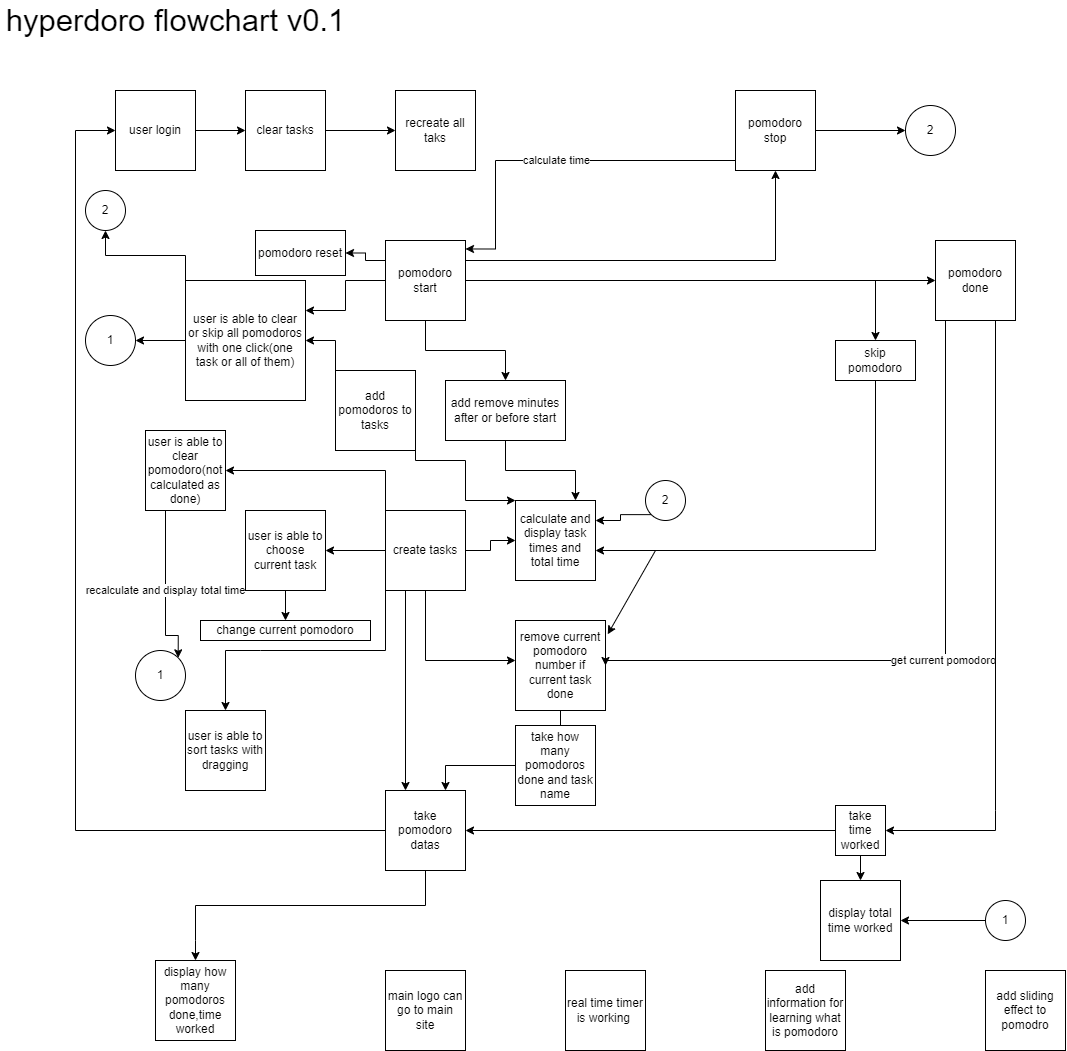

The diagram above was exported from draw.io. Its source (the exported page's mxGraphModel, read from the mxfile embedded in the PNG):
<mxGraphModel dx="3218" dy="599" grid="1" gridSize="10" guides="1" tooltips="1" connect="1" arrows="1" fold="1" page="1" pageScale="1" pageWidth="1920" pageHeight="1200" math="0" shadow="0">
  <root>
    <mxCell id="0" />
    <mxCell id="1" parent="0" />
    <mxCell id="QwNUWQjO1IvNdMhqy3DS-57" style="edgeStyle=orthogonalEdgeStyle;rounded=0;orthogonalLoop=1;jettySize=auto;html=1;" edge="1" parent="1" source="QwNUWQjO1IvNdMhqy3DS-1" target="QwNUWQjO1IvNdMhqy3DS-58">
      <mxGeometry relative="1" as="geometry">
        <mxPoint x="280" y="160" as="targetPoint" />
      </mxGeometry>
    </mxCell>
    <mxCell id="QwNUWQjO1IvNdMhqy3DS-1" value="user login" style="whiteSpace=wrap;html=1;aspect=fixed;" vertex="1" parent="1">
      <mxGeometry x="110" y="120" width="80" height="80" as="geometry" />
    </mxCell>
    <mxCell id="QwNUWQjO1IvNdMhqy3DS-4" style="edgeStyle=orthogonalEdgeStyle;rounded=0;orthogonalLoop=1;jettySize=auto;html=1;" edge="1" parent="1" source="QwNUWQjO1IvNdMhqy3DS-3" target="QwNUWQjO1IvNdMhqy3DS-5">
      <mxGeometry relative="1" as="geometry">
        <mxPoint x="480" y="430" as="targetPoint" />
      </mxGeometry>
    </mxCell>
    <mxCell id="QwNUWQjO1IvNdMhqy3DS-12" style="edgeStyle=orthogonalEdgeStyle;rounded=0;orthogonalLoop=1;jettySize=auto;html=1;" edge="1" parent="1" source="QwNUWQjO1IvNdMhqy3DS-3" target="QwNUWQjO1IvNdMhqy3DS-13">
      <mxGeometry relative="1" as="geometry">
        <mxPoint x="970" y="310" as="targetPoint" />
      </mxGeometry>
    </mxCell>
    <mxCell id="QwNUWQjO1IvNdMhqy3DS-61" style="edgeStyle=orthogonalEdgeStyle;rounded=0;orthogonalLoop=1;jettySize=auto;html=1;exitX=1;exitY=0.25;exitDx=0;exitDy=0;" edge="1" parent="1" source="QwNUWQjO1IvNdMhqy3DS-3" target="QwNUWQjO1IvNdMhqy3DS-62">
      <mxGeometry relative="1" as="geometry">
        <mxPoint x="540" y="230" as="targetPoint" />
      </mxGeometry>
    </mxCell>
    <mxCell id="QwNUWQjO1IvNdMhqy3DS-65" value="" style="edgeStyle=orthogonalEdgeStyle;rounded=0;orthogonalLoop=1;jettySize=auto;html=1;entryX=1;entryY=0.25;entryDx=0;entryDy=0;" edge="1" parent="1" source="QwNUWQjO1IvNdMhqy3DS-3" target="QwNUWQjO1IvNdMhqy3DS-48">
      <mxGeometry relative="1" as="geometry" />
    </mxCell>
    <mxCell id="QwNUWQjO1IvNdMhqy3DS-66" style="edgeStyle=orthogonalEdgeStyle;rounded=0;orthogonalLoop=1;jettySize=auto;html=1;exitX=0;exitY=0.25;exitDx=0;exitDy=0;" edge="1" parent="1" source="QwNUWQjO1IvNdMhqy3DS-3" target="QwNUWQjO1IvNdMhqy3DS-69">
      <mxGeometry relative="1" as="geometry">
        <mxPoint x="320" y="275" as="targetPoint" />
      </mxGeometry>
    </mxCell>
    <mxCell id="QwNUWQjO1IvNdMhqy3DS-3" value="pomodoro&lt;br&gt;start" style="whiteSpace=wrap;html=1;aspect=fixed;" vertex="1" parent="1">
      <mxGeometry x="380" y="270" width="80" height="80" as="geometry" />
    </mxCell>
    <mxCell id="QwNUWQjO1IvNdMhqy3DS-9" style="edgeStyle=orthogonalEdgeStyle;rounded=0;orthogonalLoop=1;jettySize=auto;html=1;entryX=0.75;entryY=0;entryDx=0;entryDy=0;" edge="1" parent="1" source="QwNUWQjO1IvNdMhqy3DS-5" target="QwNUWQjO1IvNdMhqy3DS-8">
      <mxGeometry relative="1" as="geometry">
        <mxPoint x="560" y="540" as="targetPoint" />
      </mxGeometry>
    </mxCell>
    <mxCell id="QwNUWQjO1IvNdMhqy3DS-5" value="add remove minutes after or before start" style="rounded=0;whiteSpace=wrap;html=1;" vertex="1" parent="1">
      <mxGeometry x="440" y="410" width="120" height="60" as="geometry" />
    </mxCell>
    <mxCell id="QwNUWQjO1IvNdMhqy3DS-7" style="edgeStyle=orthogonalEdgeStyle;rounded=0;orthogonalLoop=1;jettySize=auto;html=1;" edge="1" parent="1" source="QwNUWQjO1IvNdMhqy3DS-6" target="QwNUWQjO1IvNdMhqy3DS-8">
      <mxGeometry relative="1" as="geometry">
        <mxPoint x="510" y="580.0000000000002" as="targetPoint" />
      </mxGeometry>
    </mxCell>
    <mxCell id="QwNUWQjO1IvNdMhqy3DS-10" style="edgeStyle=orthogonalEdgeStyle;rounded=0;orthogonalLoop=1;jettySize=auto;html=1;" edge="1" parent="1" source="QwNUWQjO1IvNdMhqy3DS-6" target="QwNUWQjO1IvNdMhqy3DS-11">
      <mxGeometry relative="1" as="geometry">
        <mxPoint x="480" y="690" as="targetPoint" />
        <Array as="points">
          <mxPoint x="420" y="690" />
        </Array>
      </mxGeometry>
    </mxCell>
    <mxCell id="QwNUWQjO1IvNdMhqy3DS-24" style="edgeStyle=orthogonalEdgeStyle;rounded=0;orthogonalLoop=1;jettySize=auto;html=1;exitX=0.25;exitY=1;exitDx=0;exitDy=0;entryX=0.25;entryY=0;entryDx=0;entryDy=0;" edge="1" parent="1" source="QwNUWQjO1IvNdMhqy3DS-6" target="QwNUWQjO1IvNdMhqy3DS-23">
      <mxGeometry relative="1" as="geometry" />
    </mxCell>
    <mxCell id="QwNUWQjO1IvNdMhqy3DS-37" style="edgeStyle=orthogonalEdgeStyle;rounded=0;orthogonalLoop=1;jettySize=auto;html=1;" edge="1" parent="1" source="QwNUWQjO1IvNdMhqy3DS-6" target="QwNUWQjO1IvNdMhqy3DS-38">
      <mxGeometry relative="1" as="geometry">
        <mxPoint x="310" y="580" as="targetPoint" />
      </mxGeometry>
    </mxCell>
    <mxCell id="QwNUWQjO1IvNdMhqy3DS-43" style="edgeStyle=orthogonalEdgeStyle;rounded=0;orthogonalLoop=1;jettySize=auto;html=1;startArrow=none;" edge="1" parent="1" target="QwNUWQjO1IvNdMhqy3DS-44">
      <mxGeometry relative="1" as="geometry">
        <mxPoint x="220" y="740" as="targetPoint" />
        <mxPoint x="255" y="680" as="sourcePoint" />
        <Array as="points">
          <mxPoint x="220" y="680" />
        </Array>
      </mxGeometry>
    </mxCell>
    <mxCell id="QwNUWQjO1IvNdMhqy3DS-45" style="edgeStyle=orthogonalEdgeStyle;rounded=0;orthogonalLoop=1;jettySize=auto;html=1;exitX=0;exitY=0;exitDx=0;exitDy=0;" edge="1" parent="1" source="QwNUWQjO1IvNdMhqy3DS-6" target="QwNUWQjO1IvNdMhqy3DS-46">
      <mxGeometry relative="1" as="geometry">
        <mxPoint x="200" y="500" as="targetPoint" />
      </mxGeometry>
    </mxCell>
    <mxCell id="QwNUWQjO1IvNdMhqy3DS-6" value="create tasks" style="whiteSpace=wrap;html=1;aspect=fixed;" vertex="1" parent="1">
      <mxGeometry x="380" y="540" width="80" height="80" as="geometry" />
    </mxCell>
    <mxCell id="QwNUWQjO1IvNdMhqy3DS-8" value="calculate and display task times and total time" style="whiteSpace=wrap;html=1;aspect=fixed;" vertex="1" parent="1">
      <mxGeometry x="510" y="530.0000000000002" width="80" height="80" as="geometry" />
    </mxCell>
    <mxCell id="QwNUWQjO1IvNdMhqy3DS-28" style="edgeStyle=orthogonalEdgeStyle;rounded=0;orthogonalLoop=1;jettySize=auto;html=1;" edge="1" parent="1" source="QwNUWQjO1IvNdMhqy3DS-11" target="QwNUWQjO1IvNdMhqy3DS-29">
      <mxGeometry relative="1" as="geometry">
        <mxPoint x="550" y="780" as="targetPoint" />
      </mxGeometry>
    </mxCell>
    <mxCell id="QwNUWQjO1IvNdMhqy3DS-11" value="remove current pomodoro number if current task done" style="whiteSpace=wrap;html=1;aspect=fixed;" vertex="1" parent="1">
      <mxGeometry x="510" y="650" width="90" height="90" as="geometry" />
    </mxCell>
    <mxCell id="QwNUWQjO1IvNdMhqy3DS-15" value="get current pomodoro" style="edgeStyle=orthogonalEdgeStyle;rounded=0;orthogonalLoop=1;jettySize=auto;html=1;entryX=1;entryY=0.5;entryDx=0;entryDy=0;" edge="1" parent="1" source="QwNUWQjO1IvNdMhqy3DS-13" target="QwNUWQjO1IvNdMhqy3DS-11">
      <mxGeometry relative="1" as="geometry">
        <mxPoint x="970" y="699.9999999999998" as="targetPoint" />
        <Array as="points">
          <mxPoint x="940" y="690" />
          <mxPoint x="600" y="690" />
        </Array>
      </mxGeometry>
    </mxCell>
    <mxCell id="QwNUWQjO1IvNdMhqy3DS-26" style="edgeStyle=orthogonalEdgeStyle;rounded=0;orthogonalLoop=1;jettySize=auto;html=1;exitX=0.75;exitY=1;exitDx=0;exitDy=0;" edge="1" parent="1" source="QwNUWQjO1IvNdMhqy3DS-13" target="QwNUWQjO1IvNdMhqy3DS-27">
      <mxGeometry relative="1" as="geometry">
        <mxPoint x="870" y="870" as="targetPoint" />
        <Array as="points">
          <mxPoint x="990" y="840" />
          <mxPoint x="990" y="840" />
        </Array>
      </mxGeometry>
    </mxCell>
    <mxCell id="QwNUWQjO1IvNdMhqy3DS-13" value="pomodoro done" style="whiteSpace=wrap;html=1;aspect=fixed;" vertex="1" parent="1">
      <mxGeometry x="930" y="270" width="80" height="80" as="geometry" />
    </mxCell>
    <mxCell id="QwNUWQjO1IvNdMhqy3DS-18" value="" style="endArrow=classic;html=1;rounded=0;" edge="1" parent="1" target="QwNUWQjO1IvNdMhqy3DS-19">
      <mxGeometry width="50" height="50" relative="1" as="geometry">
        <mxPoint x="870" y="310" as="sourcePoint" />
        <mxPoint x="870" y="370" as="targetPoint" />
      </mxGeometry>
    </mxCell>
    <mxCell id="QwNUWQjO1IvNdMhqy3DS-20" style="edgeStyle=orthogonalEdgeStyle;rounded=0;orthogonalLoop=1;jettySize=auto;html=1;" edge="1" parent="1" source="QwNUWQjO1IvNdMhqy3DS-19">
      <mxGeometry relative="1" as="geometry">
        <mxPoint x="590" y="580" as="targetPoint" />
        <Array as="points">
          <mxPoint x="870" y="580" />
          <mxPoint x="590" y="580" />
        </Array>
      </mxGeometry>
    </mxCell>
    <mxCell id="QwNUWQjO1IvNdMhqy3DS-19" value="skip pomodoro" style="rounded=0;whiteSpace=wrap;html=1;" vertex="1" parent="1">
      <mxGeometry x="830" y="370" width="80" height="40" as="geometry" />
    </mxCell>
    <mxCell id="QwNUWQjO1IvNdMhqy3DS-21" value="" style="endArrow=classic;html=1;rounded=0;entryX=1.025;entryY=0.153;entryDx=0;entryDy=0;entryPerimeter=0;" edge="1" parent="1" target="QwNUWQjO1IvNdMhqy3DS-11">
      <mxGeometry width="50" height="50" relative="1" as="geometry">
        <mxPoint x="650" y="580" as="sourcePoint" />
        <mxPoint x="760" y="420" as="targetPoint" />
      </mxGeometry>
    </mxCell>
    <mxCell id="QwNUWQjO1IvNdMhqy3DS-25" style="edgeStyle=orthogonalEdgeStyle;rounded=0;orthogonalLoop=1;jettySize=auto;html=1;entryX=0;entryY=0.5;entryDx=0;entryDy=0;" edge="1" parent="1" source="QwNUWQjO1IvNdMhqy3DS-23" target="QwNUWQjO1IvNdMhqy3DS-1">
      <mxGeometry relative="1" as="geometry">
        <mxPoint x="70" y="160" as="targetPoint" />
        <Array as="points">
          <mxPoint x="70" y="860" />
          <mxPoint x="70" y="160" />
        </Array>
      </mxGeometry>
    </mxCell>
    <mxCell id="QwNUWQjO1IvNdMhqy3DS-41" style="edgeStyle=orthogonalEdgeStyle;rounded=0;orthogonalLoop=1;jettySize=auto;html=1;" edge="1" parent="1" source="QwNUWQjO1IvNdMhqy3DS-23" target="QwNUWQjO1IvNdMhqy3DS-42">
      <mxGeometry relative="1" as="geometry">
        <mxPoint x="190" y="1010" as="targetPoint" />
        <Array as="points">
          <mxPoint x="420" y="935" />
          <mxPoint x="190" y="935" />
          <mxPoint x="190" y="970" />
        </Array>
      </mxGeometry>
    </mxCell>
    <mxCell id="QwNUWQjO1IvNdMhqy3DS-23" value="take pomodoro datas" style="whiteSpace=wrap;html=1;aspect=fixed;" vertex="1" parent="1">
      <mxGeometry x="380" y="820" width="80" height="80" as="geometry" />
    </mxCell>
    <mxCell id="QwNUWQjO1IvNdMhqy3DS-31" style="edgeStyle=orthogonalEdgeStyle;rounded=0;orthogonalLoop=1;jettySize=auto;html=1;entryX=1;entryY=0.5;entryDx=0;entryDy=0;" edge="1" parent="1" source="QwNUWQjO1IvNdMhqy3DS-27" target="QwNUWQjO1IvNdMhqy3DS-23">
      <mxGeometry relative="1" as="geometry" />
    </mxCell>
    <mxCell id="QwNUWQjO1IvNdMhqy3DS-49" style="edgeStyle=orthogonalEdgeStyle;rounded=0;orthogonalLoop=1;jettySize=auto;html=1;" edge="1" parent="1" source="QwNUWQjO1IvNdMhqy3DS-27" target="QwNUWQjO1IvNdMhqy3DS-50">
      <mxGeometry relative="1" as="geometry">
        <mxPoint x="855" y="930" as="targetPoint" />
      </mxGeometry>
    </mxCell>
    <mxCell id="QwNUWQjO1IvNdMhqy3DS-27" value="take time worked" style="whiteSpace=wrap;html=1;aspect=fixed;" vertex="1" parent="1">
      <mxGeometry x="830" y="835" width="50" height="50" as="geometry" />
    </mxCell>
    <mxCell id="QwNUWQjO1IvNdMhqy3DS-30" style="edgeStyle=orthogonalEdgeStyle;rounded=0;orthogonalLoop=1;jettySize=auto;html=1;entryX=0.75;entryY=0;entryDx=0;entryDy=0;" edge="1" parent="1" source="QwNUWQjO1IvNdMhqy3DS-29" target="QwNUWQjO1IvNdMhqy3DS-23">
      <mxGeometry relative="1" as="geometry" />
    </mxCell>
    <mxCell id="QwNUWQjO1IvNdMhqy3DS-29" value="take how many pomodoros done and task name" style="whiteSpace=wrap;html=1;aspect=fixed;" vertex="1" parent="1">
      <mxGeometry x="510" y="755" width="80" height="80" as="geometry" />
    </mxCell>
    <mxCell id="QwNUWQjO1IvNdMhqy3DS-32" value="main logo can go to main site" style="whiteSpace=wrap;html=1;aspect=fixed;" vertex="1" parent="1">
      <mxGeometry x="380" y="1000" width="80" height="80" as="geometry" />
    </mxCell>
    <mxCell id="QwNUWQjO1IvNdMhqy3DS-33" value="real time timer is working&amp;nbsp;" style="whiteSpace=wrap;html=1;aspect=fixed;" vertex="1" parent="1">
      <mxGeometry x="560" y="1000" width="80" height="80" as="geometry" />
    </mxCell>
    <mxCell id="QwNUWQjO1IvNdMhqy3DS-34" value="add information for learning what is pomodoro" style="whiteSpace=wrap;html=1;aspect=fixed;" vertex="1" parent="1">
      <mxGeometry x="760" y="1000" width="80" height="80" as="geometry" />
    </mxCell>
    <mxCell id="QwNUWQjO1IvNdMhqy3DS-40" style="edgeStyle=orthogonalEdgeStyle;rounded=0;orthogonalLoop=1;jettySize=auto;html=1;exitX=1;exitY=0.75;exitDx=0;exitDy=0;" edge="1" parent="1" source="QwNUWQjO1IvNdMhqy3DS-36">
      <mxGeometry relative="1" as="geometry">
        <mxPoint x="510" y="530" as="targetPoint" />
        <Array as="points">
          <mxPoint x="460" y="490" />
        </Array>
      </mxGeometry>
    </mxCell>
    <mxCell id="QwNUWQjO1IvNdMhqy3DS-47" style="edgeStyle=orthogonalEdgeStyle;rounded=0;orthogonalLoop=1;jettySize=auto;html=1;exitX=0;exitY=0;exitDx=0;exitDy=0;" edge="1" parent="1" source="QwNUWQjO1IvNdMhqy3DS-36" target="QwNUWQjO1IvNdMhqy3DS-48">
      <mxGeometry relative="1" as="geometry">
        <mxPoint x="220" y="390" as="targetPoint" />
      </mxGeometry>
    </mxCell>
    <mxCell id="QwNUWQjO1IvNdMhqy3DS-36" value="add pomodoros to tasks" style="whiteSpace=wrap;html=1;aspect=fixed;" vertex="1" parent="1">
      <mxGeometry x="330" y="400" width="80" height="80" as="geometry" />
    </mxCell>
    <mxCell id="QwNUWQjO1IvNdMhqy3DS-81" style="edgeStyle=orthogonalEdgeStyle;rounded=0;orthogonalLoop=1;jettySize=auto;html=1;fontSize=12;" edge="1" parent="1" source="QwNUWQjO1IvNdMhqy3DS-38" target="QwNUWQjO1IvNdMhqy3DS-85">
      <mxGeometry relative="1" as="geometry">
        <mxPoint x="280" y="640" as="targetPoint" />
      </mxGeometry>
    </mxCell>
    <mxCell id="QwNUWQjO1IvNdMhqy3DS-38" value="user is able to choose current task" style="whiteSpace=wrap;html=1;aspect=fixed;" vertex="1" parent="1">
      <mxGeometry x="240" y="540" width="80" height="80" as="geometry" />
    </mxCell>
    <mxCell id="QwNUWQjO1IvNdMhqy3DS-42" value="display how many pomodoros done,time worked" style="whiteSpace=wrap;html=1;aspect=fixed;" vertex="1" parent="1">
      <mxGeometry x="150" y="990" width="80" height="80" as="geometry" />
    </mxCell>
    <mxCell id="QwNUWQjO1IvNdMhqy3DS-44" value="user is able to sort tasks with dragging" style="whiteSpace=wrap;html=1;aspect=fixed;" vertex="1" parent="1">
      <mxGeometry x="180" y="740" width="80" height="80" as="geometry" />
    </mxCell>
    <mxCell id="QwNUWQjO1IvNdMhqy3DS-70" value="recalculate and display total time" style="edgeStyle=orthogonalEdgeStyle;rounded=0;orthogonalLoop=1;jettySize=auto;html=1;entryX=0;entryY=0;entryDx=0;entryDy=0;" edge="1" parent="1" source="QwNUWQjO1IvNdMhqy3DS-46" target="QwNUWQjO1IvNdMhqy3DS-71">
      <mxGeometry relative="1" as="geometry">
        <mxPoint x="145" y="640" as="targetPoint" />
        <Array as="points">
          <mxPoint x="160" y="665" />
          <mxPoint x="173" y="665" />
        </Array>
      </mxGeometry>
    </mxCell>
    <mxCell id="QwNUWQjO1IvNdMhqy3DS-46" value="user is able to clear pomodoro(not calculated as done)" style="whiteSpace=wrap;html=1;aspect=fixed;" vertex="1" parent="1">
      <mxGeometry x="140" y="460" width="80" height="80" as="geometry" />
    </mxCell>
    <mxCell id="QwNUWQjO1IvNdMhqy3DS-53" style="edgeStyle=orthogonalEdgeStyle;rounded=0;orthogonalLoop=1;jettySize=auto;html=1;" edge="1" parent="1" source="QwNUWQjO1IvNdMhqy3DS-48" target="QwNUWQjO1IvNdMhqy3DS-54">
      <mxGeometry relative="1" as="geometry">
        <mxPoint x="130" y="370" as="targetPoint" />
      </mxGeometry>
    </mxCell>
    <mxCell id="QwNUWQjO1IvNdMhqy3DS-79" style="edgeStyle=orthogonalEdgeStyle;rounded=0;orthogonalLoop=1;jettySize=auto;html=1;exitX=0;exitY=0;exitDx=0;exitDy=0;fontSize=12;" edge="1" parent="1" source="QwNUWQjO1IvNdMhqy3DS-48" target="QwNUWQjO1IvNdMhqy3DS-80">
      <mxGeometry relative="1" as="geometry">
        <mxPoint x="150" y="290" as="targetPoint" />
      </mxGeometry>
    </mxCell>
    <mxCell id="QwNUWQjO1IvNdMhqy3DS-48" value="user is able to clear or skip all pomodoros with one click(one task or all of them)" style="whiteSpace=wrap;html=1;aspect=fixed;" vertex="1" parent="1">
      <mxGeometry x="180" y="310" width="120" height="120" as="geometry" />
    </mxCell>
    <mxCell id="QwNUWQjO1IvNdMhqy3DS-50" value="display total time worked" style="whiteSpace=wrap;html=1;aspect=fixed;" vertex="1" parent="1">
      <mxGeometry x="815" y="910" width="80" height="80" as="geometry" />
    </mxCell>
    <mxCell id="QwNUWQjO1IvNdMhqy3DS-51" value="add sliding effect to pomodro" style="whiteSpace=wrap;html=1;aspect=fixed;" vertex="1" parent="1">
      <mxGeometry x="980" y="1000" width="80" height="80" as="geometry" />
    </mxCell>
    <mxCell id="QwNUWQjO1IvNdMhqy3DS-54" value="1" style="ellipse;whiteSpace=wrap;html=1;aspect=fixed;" vertex="1" parent="1">
      <mxGeometry x="80" y="345" width="50" height="50" as="geometry" />
    </mxCell>
    <mxCell id="QwNUWQjO1IvNdMhqy3DS-56" style="edgeStyle=orthogonalEdgeStyle;rounded=0;orthogonalLoop=1;jettySize=auto;html=1;entryX=1;entryY=0.5;entryDx=0;entryDy=0;" edge="1" parent="1" source="QwNUWQjO1IvNdMhqy3DS-55" target="QwNUWQjO1IvNdMhqy3DS-50">
      <mxGeometry relative="1" as="geometry" />
    </mxCell>
    <mxCell id="QwNUWQjO1IvNdMhqy3DS-55" value="1" style="ellipse;whiteSpace=wrap;html=1;aspect=fixed;" vertex="1" parent="1">
      <mxGeometry x="980" y="930" width="40" height="40" as="geometry" />
    </mxCell>
    <mxCell id="QwNUWQjO1IvNdMhqy3DS-59" style="edgeStyle=orthogonalEdgeStyle;rounded=0;orthogonalLoop=1;jettySize=auto;html=1;" edge="1" parent="1" source="QwNUWQjO1IvNdMhqy3DS-58" target="QwNUWQjO1IvNdMhqy3DS-60">
      <mxGeometry relative="1" as="geometry">
        <mxPoint x="370" y="160" as="targetPoint" />
      </mxGeometry>
    </mxCell>
    <mxCell id="QwNUWQjO1IvNdMhqy3DS-58" value="clear tasks" style="whiteSpace=wrap;html=1;aspect=fixed;" vertex="1" parent="1">
      <mxGeometry x="240" y="120" width="80" height="80" as="geometry" />
    </mxCell>
    <mxCell id="QwNUWQjO1IvNdMhqy3DS-60" value="recreate all taks" style="whiteSpace=wrap;html=1;aspect=fixed;" vertex="1" parent="1">
      <mxGeometry x="390" y="120" width="80" height="80" as="geometry" />
    </mxCell>
    <mxCell id="QwNUWQjO1IvNdMhqy3DS-64" value="calculate time" style="edgeStyle=orthogonalEdgeStyle;rounded=0;orthogonalLoop=1;jettySize=auto;html=1;entryX=1;entryY=0.106;entryDx=0;entryDy=0;entryPerimeter=0;" edge="1" parent="1" source="QwNUWQjO1IvNdMhqy3DS-62" target="QwNUWQjO1IvNdMhqy3DS-3">
      <mxGeometry relative="1" as="geometry">
        <mxPoint x="490" y="280" as="targetPoint" />
        <Array as="points">
          <mxPoint x="490" y="190" />
          <mxPoint x="490" y="279" />
        </Array>
      </mxGeometry>
    </mxCell>
    <mxCell id="QwNUWQjO1IvNdMhqy3DS-77" style="edgeStyle=orthogonalEdgeStyle;rounded=0;orthogonalLoop=1;jettySize=auto;html=1;fontSize=12;" edge="1" parent="1" source="QwNUWQjO1IvNdMhqy3DS-62" target="QwNUWQjO1IvNdMhqy3DS-78">
      <mxGeometry relative="1" as="geometry">
        <mxPoint x="860" y="160" as="targetPoint" />
      </mxGeometry>
    </mxCell>
    <mxCell id="QwNUWQjO1IvNdMhqy3DS-62" value="pomodoro stop" style="whiteSpace=wrap;html=1;aspect=fixed;" vertex="1" parent="1">
      <mxGeometry x="730" y="120" width="80" height="80" as="geometry" />
    </mxCell>
    <mxCell id="QwNUWQjO1IvNdMhqy3DS-69" value="pomodoro reset" style="rounded=0;whiteSpace=wrap;html=1;" vertex="1" parent="1">
      <mxGeometry x="250" y="260" width="90" height="45" as="geometry" />
    </mxCell>
    <mxCell id="QwNUWQjO1IvNdMhqy3DS-71" value="1" style="ellipse;whiteSpace=wrap;html=1;aspect=fixed;direction=south;" vertex="1" parent="1">
      <mxGeometry x="130" y="680" width="50" height="50" as="geometry" />
    </mxCell>
    <mxCell id="QwNUWQjO1IvNdMhqy3DS-74" value="hyperdoro flowchart v0.1" style="text;html=1;align=center;verticalAlign=middle;resizable=0;points=[];autosize=1;strokeColor=none;fillColor=none;fontSize=31;" vertex="1" parent="1">
      <mxGeometry x="-5" y="30" width="350" height="40" as="geometry" />
    </mxCell>
    <mxCell id="QwNUWQjO1IvNdMhqy3DS-76" style="edgeStyle=orthogonalEdgeStyle;rounded=0;orthogonalLoop=1;jettySize=auto;html=1;exitX=0;exitY=1;exitDx=0;exitDy=0;entryX=1;entryY=0.25;entryDx=0;entryDy=0;fontSize=12;" edge="1" parent="1" source="QwNUWQjO1IvNdMhqy3DS-75" target="QwNUWQjO1IvNdMhqy3DS-8">
      <mxGeometry relative="1" as="geometry" />
    </mxCell>
    <mxCell id="QwNUWQjO1IvNdMhqy3DS-75" value="2" style="ellipse;whiteSpace=wrap;html=1;aspect=fixed;fontSize=12;" vertex="1" parent="1">
      <mxGeometry x="640" y="510" width="40" height="40" as="geometry" />
    </mxCell>
    <mxCell id="QwNUWQjO1IvNdMhqy3DS-78" value="2" style="ellipse;whiteSpace=wrap;html=1;aspect=fixed;fontSize=12;" vertex="1" parent="1">
      <mxGeometry x="900" y="135" width="50" height="50" as="geometry" />
    </mxCell>
    <mxCell id="QwNUWQjO1IvNdMhqy3DS-80" value="2" style="ellipse;whiteSpace=wrap;html=1;aspect=fixed;fontSize=12;" vertex="1" parent="1">
      <mxGeometry x="80" y="220" width="40" height="40" as="geometry" />
    </mxCell>
    <mxCell id="QwNUWQjO1IvNdMhqy3DS-83" value="" style="edgeStyle=orthogonalEdgeStyle;rounded=0;orthogonalLoop=1;jettySize=auto;html=1;exitX=0;exitY=1;exitDx=0;exitDy=0;endArrow=none;" edge="1" parent="1" source="QwNUWQjO1IvNdMhqy3DS-6">
      <mxGeometry relative="1" as="geometry">
        <mxPoint x="255" y="680" as="targetPoint" />
        <mxPoint x="380" y="620" as="sourcePoint" />
        <Array as="points">
          <mxPoint x="380" y="680" />
        </Array>
      </mxGeometry>
    </mxCell>
    <mxCell id="QwNUWQjO1IvNdMhqy3DS-85" value="change current pomodoro" style="rounded=0;whiteSpace=wrap;html=1;fontSize=12;" vertex="1" parent="1">
      <mxGeometry x="195" y="650" width="170" height="20" as="geometry" />
    </mxCell>
  </root>
</mxGraphModel>